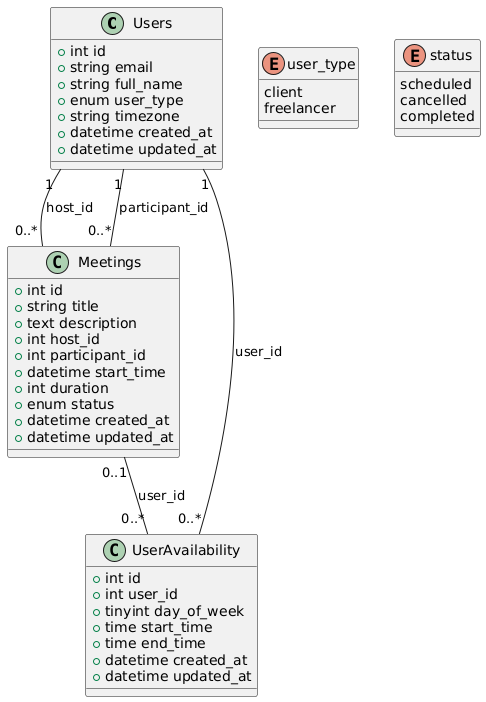

The diagram above was rendered by PlantUML. Its source (embedded in the PNG):
@startuml
class Users {
    +int id
    +string email
    +string full_name
    +enum user_type
    +string timezone
    +datetime created_at
    +datetime updated_at
}

class Meetings {
    +int id
    +string title
    +text description
    +int host_id
    +int participant_id
    +datetime start_time
    +int duration
    +enum status
    +datetime created_at
    +datetime updated_at
}

class UserAvailability {
    +int id
    +int user_id
    +tinyint day_of_week
    +time start_time
    +time end_time
    +datetime created_at
    +datetime updated_at
}

' Relationships
Users "1" -- "0..*" Meetings : "host_id"
Users "1" -- "0..*" Meetings : "participant_id"
Users "1" -- "0..*" UserAvailability : "user_id"
Meetings "0..1" -- "0..*" UserAvailability : "user_id"

' Enum Definitions
enum user_type {
    client
    freelancer
}

enum status {
    scheduled
    cancelled
    completed
}
@enduml